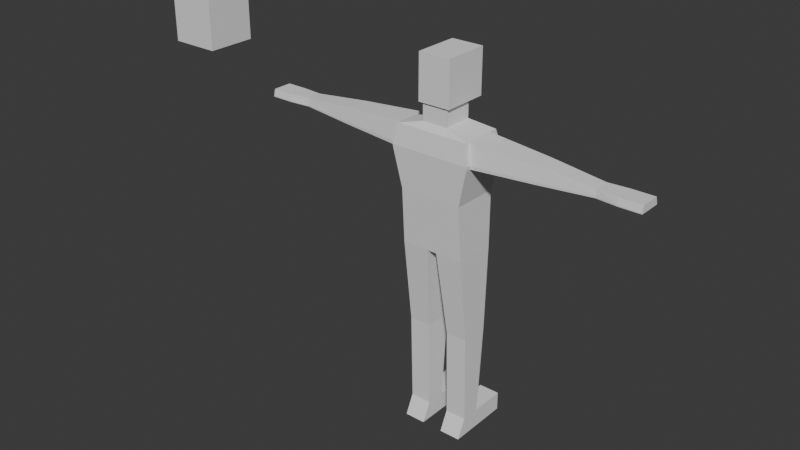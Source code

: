 # Source: Charon.blend  (saved by Blender 4.4.32; exported with 4.5.12 LTS)
import bpy
from mathutils import Matrix  # noqa: F401  (used for matrix-valued properties, if any)

bpy.ops.wm.read_factory_settings(use_empty=True)
scene = bpy.context.scene
scene.name = 'Scene'

# ---- collections
col_asset_name_replace = bpy.data.collections.new('asset_name(REPLACE)'); scene.collection.children.link(col_asset_name_replace)
col_scale_reference = bpy.data.collections.new('scale_reference'); scene.collection.children.link(col_scale_reference)
col_charon = bpy.data.collections.new('Charon'); scene.collection.children.link(col_charon)

# ---- world
world_world = bpy.data.worlds.new('World'); scene.world = world_world
world_world.use_nodes = True; world_world.node_tree.nodes.clear()
_N = world_world.node_tree.nodes; _L = world_world.node_tree.links
n0 = _N.new('ShaderNodeOutputWorld'); n0.name = 'World Output'; n0.location = (300, 300)
n1 = _N.new('ShaderNodeBackground'); n1.name = 'Background'; n1.location = (10, 300)
n1.inputs[0].default_value = (0.05088, 0.05088, 0.05088, 1.0)
_L.new(n1.outputs[0], n0.inputs[0])
n0.is_active_output = True
world_world.color = (0.05088, 0.05088, 0.05088)
world_world.sun_shadow_jitter_overblur = 0.0

# ---- meshes
me_scale_reference = bpy.data.meshes.new('scale_reference')
me_scale_reference.from_pydata([(-0.159, -0.08582, 0.0), (-0.159, -0.04055, 0.094), (-0.159, 0.05583, 0.0), (-0.159, 0.05583, 0.094), (0.159, -0.08582, 0.0), (0.159, -0.04055, 0.094), (0.159, 0.05583, 0.0), (0.159, 0.05583, 0.094), (-0.159, -0.05355, 0.544), (-0.159, 0.0881, 0.544), (0.159, 0.0881, 0.544), (0.159, -0.05355, 0.544), (-0.159, -0.1063, 0.9737), (-0.159, 0.1028, 0.9737), (0.159, 0.1028, 0.9737), (0.159, -0.1063, 0.9737), (-0.2, -0.1384, 1.452), (-0.2, 0.113, 1.452), (0.2, 0.113, 1.452), (0.2, -0.1384, 1.452), (-0.1829, -0.1229, 1.55), (-0.1829, 0.0873, 1.55), (0.1829, 0.0873, 1.55), (0.1829, -0.1229, 1.55), (-0.06422, -0.1006, 1.581), (-0.06422, 0.04794, 1.581), (0.06422, 0.04794, 1.581), (0.06422, -0.1006, 1.581), (-0.06422, -0.1006, 1.667), (-0.06422, 0.04794, 1.667), (0.06422, 0.04794, 1.667), (0.06422, -0.1006, 1.667), (-0.08, -0.111, 1.667), (-0.08, 0.1154, 1.667), (0.08, 0.1154, 1.667), (0.08, -0.111, 1.667), (-0.08, -0.111, 1.888), (-0.08, 0.1154, 1.888), (0.08, 0.1154, 1.888), (0.08, -0.111, 1.888), (0.1548, -0.1272, 1.248), (-0.1548, -0.1272, 1.248), (-0.1548, 0.1089, 1.248), (0.1548, 0.1089, 1.248), (0.053, 0.05583, 0.0), (-0.053, 0.05583, 0.0), (-0.053, 0.05583, 0.094), (0.053, 0.05583, 0.094), (-0.053, -0.08582, 0.0), (0.053, -0.08582, 0.0), (0.053, -0.04055, 0.094), (-0.053, -0.04055, 0.094), (-0.053, 0.0881, 0.544), (0.053, 0.0881, 0.544), (0.053, -0.05355, 0.544), (-0.053, -0.05355, 0.544), (-0.02354, 0.1028, 0.9737), (0.02354, 0.1028, 0.9737), (0.02354, -0.1063, 0.9737), (-0.02354, -0.1063, 0.9737), (-0.06667, 0.1602, 1.452), (0.06667, 0.1602, 1.452), (0.06667, -0.1384, 1.452), (-0.06667, -0.1384, 1.452), (-0.06097, 0.09235, 1.55), (0.06097, 0.09235, 1.55), (0.06097, -0.1229, 1.55), (-0.06097, -0.1229, 1.55), (-0.02141, 0.04794, 1.581), (0.02141, 0.04794, 1.581), (0.02141, -0.1006, 1.581), (-0.02141, -0.1006, 1.581), (-0.02141, 0.04794, 1.667), (0.02141, 0.04794, 1.667), (0.02141, -0.1006, 1.667), (-0.02141, -0.1006, 1.667), (-0.02667, 0.1154, 1.667), (0.02667, 0.1154, 1.667), (0.02667, -0.111, 1.667), (-0.02667, -0.111, 1.667), (-0.02667, 0.1154, 1.888), (0.02667, 0.1154, 1.888), (0.02667, -0.111, 1.888), (-0.02667, -0.111, 1.888), (-0.05159, 0.1089, 1.248), (0.05159, 0.1089, 1.248), (0.05159, -0.1272, 1.248), (-0.05159, -0.1272, 1.248), (-0.053, 0.2349, 0.0), (-0.159, 0.2349, 0.0), (0.053, 0.2349, 0.094), (0.159, 0.2349, 0.094), (-0.159, 0.2349, 0.094), (0.159, 0.2349, 0.0), (0.053, 0.2349, 0.0), (-0.053, 0.2349, 0.094), (0.1972, -0.1377, 1.435), (-0.1972, 0.1112, 1.435), (-0.1972, -0.1377, 1.435), (0.1972, 0.1112, 1.435), (0.06573, 0.1585, 1.435), (-0.06573, 0.1585, 1.435), (-0.06573, -0.1377, 1.435), (0.06573, -0.1377, 1.435), (-0.159, -0.07432, 0.0), (-0.159, -0.03272, 0.094), (0.159, -0.07432, 0.0), (0.159, -0.03272, 0.094), (-0.159, -0.04204, 0.544), (0.159, -0.04204, 0.544), (-0.159, -0.08935, 0.9737), (0.159, -0.08935, 0.9737), (-0.1829, -0.104, 1.55), (0.1829, -0.104, 1.55), (-0.06422, -0.08857, 1.581), (0.06422, -0.08857, 1.581), (-0.06422, -0.08857, 1.667), (0.06422, -0.08857, 1.667), (-0.08, -0.08891, 1.667), (0.08, -0.08891, 1.667), (-0.08, -0.08891, 1.888), (0.08, -0.08891, 1.888), (-0.1548, -0.1061, 1.248), (0.1548, -0.1061, 1.248), (0.02667, -0.08891, 1.888), (-0.02667, -0.08891, 1.888), (-0.053, -0.07432, 0.0), (0.053, -0.07432, 0.0), (-0.053, -0.04204, 0.544), (-0.053, -0.03272, 0.094), (0.053, -0.04204, 0.544), (0.053, -0.03272, 0.094), (-0.02354, -0.08935, 0.9737), (0.02354, -0.08935, 0.9737), (-0.1972, -0.1137, 1.435), (0.1972, -0.1137, 1.435), (-0.2, -0.1142, 1.452), (0.2, -0.1142, 1.452), (-0.159, 0.02878, 0.094), (0.159, 0.01608, 0.0), (-0.159, 0.04835, 0.544), (-0.159, 0.04408, 0.9737), (-0.1829, 0.04382, 1.55), (-0.06422, 0.006244, 1.581), (-0.06422, 0.006244, 1.667), (-0.08, 0.08452, 1.667), (-0.08, 0.08452, 1.888), (-0.1548, 0.05909, 1.248), (-0.053, 0.02878, 0.094), (-0.1972, 0.0582, 1.435), (-0.2, 0.05928, 1.452), (-0.159, 0.01608, 0.0), (0.159, 0.02878, 0.094), (0.159, 0.04835, 0.544), (0.159, 0.04408, 0.9737), (0.1829, 0.04382, 1.55), (0.06422, 0.006244, 1.581), (0.06422, 0.006244, 1.667), (0.08, 0.08452, 1.667), (0.08, 0.08452, 1.888), (0.1548, 0.05909, 1.248), (0.02667, 0.08452, 1.888), (-0.02667, 0.08452, 1.888), (-0.053, 0.01608, 0.0), (0.053, 0.01608, 0.0), (-0.053, 0.04835, 0.544), (0.053, 0.04835, 0.544), (0.053, 0.02878, 0.094), (-0.02354, 0.04408, 0.9737), (0.02354, 0.04408, 0.9737), (0.1972, 0.0582, 1.435), (0.2, 0.05928, 1.452), (0.502, 0.02438, 1.529), (0.502, -0.0837, 1.529), (0.502, 0.03489, 1.448), (0.502, -0.09074, 1.448), (0.502, 0.03568, 1.46), (0.502, -0.09111, 1.46), (-0.5021, -0.09074, 1.448), (-0.5021, -0.09111, 1.46), (-0.5018, -0.0837, 1.529), (-0.5018, 0.02438, 1.529), (-0.5021, 0.03489, 1.448), (-0.5021, 0.03568, 1.46), (0.771, 0.007345, 1.504), (0.771, -0.06588, 1.504), (0.771, 0.01447, 1.463), (0.771, -0.07065, 1.463), (0.771, 0.015, 1.469), (0.771, -0.0709, 1.469), (-0.7711, -0.07065, 1.463), (-0.7711, -0.0709, 1.469), (-0.7708, -0.06588, 1.504), (-0.7708, 0.007345, 1.504), (-0.7711, 0.01447, 1.463), (-0.7711, 0.015, 1.469), (0.872, 0.01923, 1.502), (0.872, -0.07831, 1.502), (0.872, 0.02871, 1.465), (0.872, -0.08467, 1.465), (0.872, 0.02943, 1.47), (0.872, -0.085, 1.47), (-0.8721, -0.08467, 1.465), (-0.8722, -0.085, 1.47), (-0.8718, -0.07831, 1.502), (-0.8718, 0.01923, 1.502), (-0.8721, 0.02871, 1.465), (-0.8722, 0.02942, 1.47), (0.982, 0.01923, 1.502), (0.982, -0.07831, 1.502), (0.982, 0.02871, 1.465), (0.982, -0.08467, 1.465), (0.982, 0.02943, 1.47), (0.982, -0.085, 1.47), (-0.9821, -0.08467, 1.465), (-0.9822, -0.085, 1.47), (-0.9817, -0.07831, 1.502), (-0.9817, 0.01923, 1.502), (-0.9821, 0.02871, 1.465), (-0.9822, 0.02942, 1.47)], [], [(127, 106, 4, 49), (105, 1, 8, 108), (48, 51, 1, 0), (106, 107, 5, 4), (45, 2, 89, 88), (151, 138, 3, 2), (108, 8, 12, 110), (50, 5, 11, 54), (152, 7, 10, 153), (46, 3, 9, 52), (103, 96, 19, 62), (54, 11, 15, 58), (52, 9, 13, 56), (153, 10, 14, 154), (101, 97, 17, 60), (155, 22, 26, 156), (62, 19, 23, 66), (60, 17, 21, 64), (156, 26, 30, 157), (112, 20, 24, 114), (66, 23, 27, 70), (64, 21, 25, 68), (157, 30, 34, 158), (114, 24, 28, 116), (70, 27, 31, 74), (68, 25, 29, 72), (158, 34, 38, 159), (116, 28, 32, 118), (74, 31, 35, 78), (72, 29, 33, 76), (125, 120, 36, 83), (118, 32, 36, 120), (78, 35, 39, 82), (76, 33, 37, 80), (110, 12, 41, 122), (154, 14, 43, 160), (56, 13, 42, 84), (58, 15, 40, 86), (12, 59, 87, 41), (59, 58, 86, 87), (14, 57, 85, 43), (57, 56, 84, 85), (34, 77, 81, 38), (77, 76, 80, 81), (32, 79, 83, 36), (79, 78, 82, 83), (121, 124, 82, 39), (124, 125, 83, 82), (30, 73, 77, 34), (73, 72, 76, 77), (28, 75, 79, 32), (75, 74, 78, 79), (26, 69, 73, 30), (69, 68, 72, 73), (24, 71, 75, 28), (71, 70, 74, 75), (22, 65, 69, 26), (65, 64, 68, 69), (20, 67, 71, 24), (67, 66, 70, 71), (18, 61, 65, 22), (61, 60, 64, 65), (16, 63, 67, 20), (63, 62, 66, 67), (99, 100, 61, 18), (100, 101, 60, 61), (10, 53, 57, 14), (8, 55, 59, 12), (98, 102, 63, 16), (102, 103, 62, 63), (7, 47, 53, 10), (1, 51, 55, 8), (46, 45, 88, 95), (4, 5, 50, 49), (104, 126, 48, 0), (165, 148, 46, 52), (130, 131, 50, 54), (127, 49, 50, 131), (126, 129, 51, 48), (132, 59, 55, 128), (132, 133, 58, 59), (133, 130, 54, 58), (94, 90, 91, 93), (89, 92, 95, 88), (2, 3, 92, 89), (44, 47, 90, 94), (6, 44, 94, 93), (47, 7, 91, 90), (7, 6, 93, 91), (3, 46, 95, 92), (87, 86, 103, 102), (41, 87, 102, 98), (85, 84, 101, 100), (43, 85, 100, 99), (122, 41, 98, 134), (160, 43, 99, 170), (84, 42, 97, 101), (86, 40, 96, 103), (112, 136, 16, 20), (134, 98, 16, 136), (155, 171, 18, 22), (170, 99, 18, 171), (96, 135, 137, 19), (23, 19, 137, 113), (171, 155, 172, 176), (155, 113, 173, 172), (40, 123, 135, 96), (147, 122, 134, 149), (169, 166, 130, 133), (168, 169, 133, 132), (168, 132, 128, 165), (163, 148, 129, 126), (164, 127, 131, 167), (166, 167, 131, 130), (55, 51, 129, 128), (151, 163, 126, 104), (161, 162, 125, 124), (159, 161, 124, 121), (15, 111, 123, 40), (141, 110, 122, 147), (145, 118, 120, 146), (162, 146, 120, 125), (144, 116, 118, 145), (35, 119, 121, 39), (143, 114, 116, 144), (31, 117, 119, 35), (142, 112, 114, 143), (27, 115, 117, 31), (23, 113, 115, 27), (11, 109, 111, 15), (5, 107, 109, 11), (140, 108, 110, 141), (0, 1, 105, 104), (139, 152, 107, 106), (138, 105, 108, 140), (164, 139, 106, 127), (44, 6, 139, 164), (3, 138, 140, 9), (6, 7, 152, 139), (9, 140, 141, 13), (21, 142, 143, 25), (25, 143, 144, 29), (29, 144, 145, 33), (80, 37, 146, 162), (33, 145, 146, 37), (13, 141, 147, 42), (38, 81, 161, 159), (81, 80, 162, 161), (2, 45, 163, 151), (53, 47, 167, 166), (44, 164, 167, 47), (45, 46, 148, 163), (56, 168, 165, 52), (56, 57, 169, 168), (57, 53, 166, 169), (42, 147, 149, 97), (21, 17, 150, 142), (97, 149, 150, 17), (134, 136, 179, 178), (170, 171, 176, 174), (123, 160, 170, 135), (128, 129, 148, 165), (111, 154, 160, 123), (119, 158, 159, 121), (117, 157, 158, 119), (115, 156, 157, 117), (113, 155, 156, 115), (109, 153, 154, 111), (107, 152, 153, 109), (104, 105, 138, 151), (175, 174, 186, 187), (183, 182, 194, 195), (173, 177, 189, 185), (180, 181, 193, 192), (136, 112, 180, 179), (142, 150, 183, 181), (137, 135, 175, 177), (135, 170, 174, 175), (150, 149, 182, 183), (112, 142, 181, 180), (149, 134, 178, 182), (113, 137, 177, 173), (193, 195, 207, 205), (189, 187, 199, 201), (188, 184, 196, 200), (191, 192, 204, 203), (182, 178, 190, 194), (178, 179, 191, 190), (174, 176, 188, 186), (179, 180, 192, 191), (176, 172, 184, 188), (177, 175, 187, 189), (181, 183, 195, 193), (172, 173, 185, 184), (206, 202, 214, 218), (199, 198, 210, 211), (207, 206, 218, 219), (197, 201, 213, 209), (184, 185, 197, 196), (192, 193, 205, 204), (185, 189, 201, 197), (195, 194, 206, 207), (187, 186, 198, 199), (194, 190, 202, 206), (190, 191, 203, 202), (186, 188, 200, 198), (218, 214, 215, 219), (217, 219, 215, 216), (211, 210, 212, 213), (209, 213, 212, 208), (202, 203, 215, 214), (198, 200, 212, 210), (203, 204, 216, 215), (200, 196, 208, 212), (201, 199, 211, 213), (205, 207, 219, 217), (196, 197, 209, 208), (204, 205, 217, 216)])
_uv = me_scale_reference.uv_layers.new(name='UVMap')
_uv.uv.foreach_set('vector', [0.2917, 0.7297, 0.375, 0.7297, 0.375, 0.75, 0.2917, 0.75, 0.625, 0.0203, 0.625, 0.0, 0.625, 0.0, 0.625, 0.0203, 0.375, 0.9167, 0.625, 0.9167, 0.625, 1.0, 0.375, 1.0, 0.375, 0.7297, 0.625, 0.7297, 0.625, 0.75, 0.375, 0.75, 0.2083, 0.5, 0.125, 0.5, 0.125, 0.5, 0.2083, 0.5, 0.375, 0.1798, 0.625, 0.1798, 0.625, 0.25, 0.375, 0.25, 0.625, 0.0203, 0.625, 0.0, 0.625, 0.0, 0.625, 0.0203, 0.625, 0.8333, 0.625, 0.75, 0.625, 0.75, 0.625, 0.8333, 0.625, 0.5702, 0.625, 0.5, 0.625, 0.5, 0.625, 0.5702, 0.625, 0.3333, 0.625, 0.25, 0.625, 0.25, 0.625, 0.3333, 0.625, 0.8333, 0.625, 0.75, 0.625, 0.75, 0.625, 0.8333, 0.625, 0.8333, 0.625, 0.75, 0.625, 0.75, 0.625, 0.8333, 0.625, 0.3333, 0.625, 0.25, 0.625, 0.25, 0.625, 0.3333, 0.625, 0.5702, 0.625, 0.5, 0.625, 0.5, 0.625, 0.5702, 0.625, 0.3333, 0.625, 0.25, 0.625, 0.25, 0.625, 0.3333, 0.625, 0.5702, 0.625, 0.5, 0.625, 0.5, 0.625, 0.5702, 0.625, 0.8333, 0.625, 0.75, 0.625, 0.75, 0.625, 0.8333, 0.625, 0.3333, 0.625, 0.25, 0.625, 0.25, 0.625, 0.3333, 0.625, 0.5702, 0.625, 0.5, 0.625, 0.5, 0.625, 0.5702, 0.625, 0.0203, 0.625, 0.0, 0.625, 0.0, 0.625, 0.0203, 0.625, 0.8333, 0.625, 0.75, 0.625, 0.75, 0.625, 0.8333, 0.625, 0.3333, 0.625, 0.25, 0.625, 0.25, 0.625, 0.3333, 0.625, 0.5702, 0.625, 0.5, 0.625, 0.5, 0.625, 0.5702, 0.625, 0.0203, 0.625, 0.0, 0.625, 0.0, 0.625, 0.0203, 0.625, 0.8333, 0.625, 0.75, 0.625, 0.75, 0.625, 0.8333, 0.625, 0.3333, 0.625, 0.25, 0.625, 0.25, 0.625, 0.3333, 0.625, 0.5702, 0.625, 0.5, 0.625, 0.5, 0.625, 0.5702, 0.625, 0.0203, 0.625, 0.0, 0.625, 0.0, 0.625, 0.0203, 0.625, 0.8333, 0.625, 0.75, 0.625, 0.75, 0.625, 0.8333, 0.625, 0.3333, 0.625, 0.25, 0.625, 0.25, 0.625, 0.3333, 0.7917, 0.7297, 0.875, 0.7297, 0.875, 0.75, 0.7917, 0.75, 0.625, 0.0203, 0.625, 0.0, 0.625, 0.0, 0.625, 0.0203, 0.625, 0.8333, 0.625, 0.75, 0.625, 0.75, 0.625, 0.8333, 0.625, 0.3333, 0.625, 0.25, 0.625, 0.25, 0.625, 0.3333, 0.625, 0.0203, 0.625, 0.0, 0.625, 0.0, 0.625, 0.0203, 0.625, 0.5702, 0.625, 0.5, 0.625, 0.5, 0.625, 0.5702, 0.625, 0.3333, 0.625, 0.25, 0.625, 0.25, 0.625, 0.3333, 0.625, 0.8333, 0.625, 0.75, 0.625, 0.75, 0.625, 0.8333, 0.625, 1.0, 0.625, 0.9167, 0.625, 0.9167, 0.625, 1.0, 0.625, 0.9167, 0.625, 0.8333, 0.625, 0.8333, 0.625, 0.9167, 0.625, 0.5, 0.625, 0.4167, 0.625, 0.4167, 0.625, 0.5, 0.625, 0.4167, 0.625, 0.3333, 0.625, 0.3333, 0.625, 0.4167, 0.625, 0.5, 0.625, 0.4167, 0.625, 0.4167, 0.625, 0.5, 0.625, 0.4167, 0.625, 0.3333, 0.625, 0.3333, 0.625, 0.4167, 0.625, 1.0, 0.625, 0.9167, 0.625, 0.9167, 0.625, 1.0, 0.625, 0.9167, 0.625, 0.8333, 0.625, 0.8333, 0.625, 0.9167, 0.625, 0.7297, 0.7083, 0.7297, 0.7083, 0.75, 0.625, 0.75, 0.7083, 0.7297, 0.7917, 0.7297, 0.7917, 0.75, 0.7083, 0.75, 0.625, 0.5, 0.625, 0.4167, 0.625, 0.4167, 0.625, 0.5, 0.625, 0.4167, 0.625, 0.3333, 0.625, 0.3333, 0.625, 0.4167, 0.625, 1.0, 0.625, 0.9167, 0.625, 0.9167, 0.625, 1.0, 0.625, 0.9167, 0.625, 0.8333, 0.625, 0.8333, 0.625, 0.9167, 0.625, 0.5, 0.625, 0.4167, 0.625, 0.4167, 0.625, 0.5, 0.625, 0.4167, 0.625, 0.3333, 0.625, 0.3333, 0.625, 0.4167, 0.625, 1.0, 0.625, 0.9167, 0.625, 0.9167, 0.625, 1.0, 0.625, 0.9167, 0.625, 0.8333, 0.625, 0.8333, 0.625, 0.9167, 0.625, 0.5, 0.625, 0.4167, 0.625, 0.4167, 0.625, 0.5, 0.625, 0.4167, 0.625, 0.3333, 0.625, 0.3333, 0.625, 0.4167, 0.625, 1.0, 0.625, 0.9167, 0.625, 0.9167, 0.625, 1.0, 0.625, 0.9167, 0.625, 0.8333, 0.625, 0.8333, 0.625, 0.9167, 0.625, 0.5, 0.625, 0.4167, 0.625, 0.4167, 0.625, 0.5, 0.625, 0.4167, 0.625, 0.3333, 0.625, 0.3333, 0.625, 0.4167, 0.625, 1.0, 0.625, 0.9167, 0.625, 0.9167, 0.625, 1.0, 0.625, 0.9167, 0.625, 0.8333, 0.625, 0.8333, 0.625, 0.9167, 0.625, 0.5, 0.625, 0.4167, 0.625, 0.4167, 0.625, 0.5, 0.625, 0.4167, 0.625, 0.3333, 0.625, 0.3333, 0.625, 0.4167, 0.625, 0.5, 0.625, 0.4167, 0.625, 0.4167, 0.625, 0.5, 0.625, 1.0, 0.625, 0.9167, 0.625, 0.9167, 0.625, 1.0, 0.625, 1.0, 0.625, 0.9167, 0.625, 0.9167, 0.625, 1.0, 0.625, 0.9167, 0.625, 0.8333, 0.625, 0.8333, 0.625, 0.9167, 0.625, 0.5, 0.625, 0.4167, 0.625, 0.4167, 0.625, 0.5, 0.625, 1.0, 0.625, 0.9167, 0.625, 0.9167, 0.625, 1.0, 0.625, 0.3333, 0.2083, 0.5, 0.2083, 0.5, 0.625, 0.3333, 0.375, 0.75, 0.625, 0.75, 0.625, 0.8333, 0.375, 0.8333, 0.125, 0.7297, 0.2083, 0.7297, 0.2083, 0.75, 0.125, 0.75, 0.625, 0.497, 0.625, 0.497, 0.625, 0.3333, 0.625, 0.3333, 0.625, 0.7995, 0.625, 0.7995, 0.625, 0.8333, 0.625, 0.8333, 0.2917, 0.7297, 0.2917, 0.75, 0.625, 0.8333, 0.625, 0.7995, 0.2083, 0.7297, 0.625, 0.8693, 0.625, 0.9167, 0.2083, 0.75, 0.625, 0.8693, 0.625, 0.9167, 0.625, 0.9167, 0.625, 0.8693, 0.625, 0.8693, 0.625, 0.7995, 0.625, 0.8333, 0.625, 0.9167, 0.625, 0.7995, 0.625, 0.7995, 0.625, 0.8333, 0.625, 0.8333, 0.375, 0.4167, 0.625, 0.4167, 0.625, 0.5, 0.375, 0.5, 0.375, 0.25, 0.625, 0.25, 0.625, 0.3333, 0.375, 0.3333, 0.375, 0.25, 0.625, 0.25, 0.625, 0.25, 0.375, 0.25, 0.2917, 0.5, 0.625, 0.4167, 0.625, 0.4167, 0.2917, 0.5, 0.375, 0.5, 0.2917, 0.5, 0.2917, 0.5, 0.375, 0.5, 0.625, 0.4167, 0.625, 0.5, 0.625, 0.5, 0.625, 0.4167, 0.625, 0.5, 0.375, 0.5, 0.375, 0.5, 0.625, 0.5, 0.625, 0.25, 0.625, 0.3333, 0.625, 0.3333, 0.625, 0.25, 0.625, 0.9167, 0.625, 0.8333, 0.625, 0.8333, 0.625, 0.9167, 0.625, 1.0, 0.625, 0.9167, 0.625, 0.9167, 0.625, 1.0, 0.625, 0.4167, 0.625, 0.3333, 0.625, 0.3333, 0.625, 0.4167, 0.625, 0.5, 0.625, 0.4167, 0.625, 0.4167, 0.625, 0.5, 0.625, 0.0203, 0.625, 0.0, 0.625, 0.0, 0.625, 0.0203, 0.625, 0.5702, 0.625, 0.5, 0.625, 0.5, 0.625, 0.5702, 0.625, 0.3333, 0.625, 0.25, 0.625, 0.25, 0.625, 0.3333, 0.625, 0.8333, 0.625, 0.75, 0.625, 0.75, 0.625, 0.8333, 0.625, 0.9391, 0.625, 0.9391, 0.625, 1.0, 0.625, 1.0, 0.625, 0.0203, 0.625, 0.0, 0.625, 1.0, 0.625, 0.9391, 0.625, 0.5702, 0.625, 0.5702, 0.625, 0.5, 0.625, 0.5, 0.625, 0.5702, 0.625, 0.5, 0.625, 0.5, 0.625, 0.5702, 0.625, 0.75, 0.625, 0.7297, 0.625, 0.7297, 0.625, 0.75, 0.625, 0.75, 0.625, 0.75, 0.625, 0.7297, 0.625, 0.7297, 0.625, 0.5702, 0.625, 0.5702, 0.625, 0.5702, 0.625, 0.5702, 0.625, 0.5702, 0.625, 0.7297, 0.625, 0.7297, 0.625, 0.5702, 0.625, 0.75, 0.625, 0.7297, 0.625, 0.7297, 0.625, 0.75, 0.625, 0.1798, 0.625, 0.0203, 0.625, 0.0203, 0.625, 0.1798, 0.625, 0.5336, 0.625, 0.5336, 0.625, 0.7995, 0.625, 0.7995, 0.625, 0.497, 0.625, 0.5336, 0.625, 0.7995, 0.625, 0.8693, 0.625, 0.497, 0.625, 0.8693, 0.625, 0.8693, 0.625, 0.497, 0.2083, 0.5702, 0.625, 0.497, 0.625, 0.8693, 0.2083, 0.7297, 0.2917, 0.5702, 0.2917, 0.7297, 0.625, 0.7995, 0.625, 0.5336, 0.625, 0.5336, 0.625, 0.5336, 0.625, 0.7995, 0.625, 0.7995, 0.625, 0.9167, 0.625, 0.9167, 0.625, 0.8693, 0.625, 0.8693, 0.125, 0.5702, 0.2083, 0.5702, 0.2083, 0.7297, 0.125, 0.7297, 0.7083, 0.5702, 0.7917, 0.5702, 0.7917, 0.7297, 0.7083, 0.7297, 0.625, 0.5702, 0.7083, 0.5702, 0.7083, 0.7297, 0.625, 0.7297, 0.625, 0.75, 0.625, 0.7297, 0.625, 0.7297, 0.625, 0.75, 0.625, 0.1798, 0.625, 0.0203, 0.625, 0.0203, 0.625, 0.1798, 0.625, 0.1798, 0.625, 0.0203, 0.625, 0.0203, 0.625, 0.1798, 0.7917, 0.5702, 0.875, 0.5702, 0.875, 0.7297, 0.7917, 0.7297, 0.625, 0.1798, 0.625, 0.0203, 0.625, 0.0203, 0.625, 0.1798, 0.625, 0.75, 0.625, 0.7297, 0.625, 0.7297, 0.625, 0.75, 0.625, 0.1798, 0.625, 0.0203, 0.625, 0.0203, 0.625, 0.1798, 0.625, 0.75, 0.625, 0.7297, 0.625, 0.7297, 0.625, 0.75, 0.625, 0.1798, 0.625, 0.0203, 0.625, 0.0203, 0.625, 0.1798, 0.625, 0.75, 0.625, 0.7297, 0.625, 0.7297, 0.625, 0.75, 0.625, 0.75, 0.625, 0.7297, 0.625, 0.7297, 0.625, 0.75, 0.625, 0.75, 0.625, 0.7297, 0.625, 0.7297, 0.625, 0.75, 0.625, 0.75, 0.625, 0.7297, 0.625, 0.7297, 0.625, 0.75, 0.625, 0.1798, 0.625, 0.0203, 0.625, 0.0203, 0.625, 0.1798, 0.375, 0.0, 0.625, 0.0, 0.625, 0.0203, 0.375, 0.0203, 0.375, 0.5702, 0.625, 0.5702, 0.625, 0.7297, 0.375, 0.7297, 0.625, 0.1798, 0.625, 0.0203, 0.625, 0.0203, 0.625, 0.1798, 0.2917, 0.5702, 0.375, 0.5702, 0.375, 0.7297, 0.2917, 0.7297, 0.2917, 0.5, 0.375, 0.5, 0.375, 0.5702, 0.2917, 0.5702, 0.625, 0.25, 0.625, 0.1798, 0.625, 0.1798, 0.625, 0.25, 0.375, 0.5, 0.625, 0.5, 0.625, 0.5702, 0.375, 0.5702, 0.625, 0.25, 0.625, 0.1798, 0.625, 0.1798, 0.625, 0.25, 0.625, 0.25, 0.625, 0.1798, 0.625, 0.1798, 0.625, 0.25, 0.625, 0.25, 0.625, 0.1798, 0.625, 0.1798, 0.625, 0.25, 0.625, 0.25, 0.625, 0.1798, 0.625, 0.1798, 0.625, 0.25, 0.7917, 0.5, 0.875, 0.5, 0.875, 0.5702, 0.7917, 0.5702, 0.625, 0.25, 0.625, 0.1798, 0.625, 0.1798, 0.625, 0.25, 0.625, 0.25, 0.625, 0.1798, 0.625, 0.1798, 0.625, 0.25, 0.625, 0.5, 0.7083, 0.5, 0.7083, 0.5702, 0.625, 0.5702, 0.7083, 0.5, 0.7917, 0.5, 0.7917, 0.5702, 0.7083, 0.5702, 0.125, 0.5, 0.2083, 0.5, 0.2083, 0.5702, 0.125, 0.5702, 0.625, 0.4167, 0.625, 0.4167, 0.625, 0.5336, 0.625, 0.5336, 0.2917, 0.5, 0.2917, 0.5702, 0.625, 0.5336, 0.625, 0.4167, 0.2083, 0.5, 0.625, 0.3333, 0.625, 0.497, 0.2083, 0.5702, 0.625, 0.3333, 0.625, 0.497, 0.625, 0.497, 0.625, 0.3333, 0.625, 0.3333, 0.625, 0.4167, 0.625, 0.5336, 0.625, 0.497, 0.625, 0.4167, 0.625, 0.4167, 0.625, 0.5336, 0.625, 0.5336, 0.625, 0.25, 0.625, 0.1798, 0.625, 0.1798, 0.625, 0.25, 0.625, 0.25, 0.625, 0.25, 0.625, 0.4605, 0.625, 0.4605, 0.625, 0.25, 0.625, 0.1798, 0.625, 0.4605, 0.625, 0.25, 0.625, 0.0203, 0.625, 0.9391, 0.625, 0.9391, 0.625, 0.0203, 0.625, 0.5702, 0.625, 0.5702, 0.625, 0.5702, 0.625, 0.5702, 0.625, 0.7297, 0.625, 0.5702, 0.625, 0.5702, 0.625, 0.7297, 0.625, 0.8693, 0.625, 0.8693, 0.625, 0.497, 0.625, 0.497, 0.625, 0.7297, 0.625, 0.5702, 0.625, 0.5702, 0.625, 0.7297, 0.625, 0.7297, 0.625, 0.5702, 0.625, 0.5702, 0.625, 0.7297, 0.625, 0.7297, 0.625, 0.5702, 0.625, 0.5702, 0.625, 0.7297, 0.625, 0.7297, 0.625, 0.5702, 0.625, 0.5702, 0.625, 0.7297, 0.625, 0.7297, 0.625, 0.5702, 0.625, 0.5702, 0.625, 0.7297, 0.625, 0.7297, 0.625, 0.5702, 0.625, 0.5702, 0.625, 0.7297, 0.625, 0.7297, 0.625, 0.5702, 0.625, 0.5702, 0.625, 0.7297, 0.375, 0.0203, 0.625, 0.0203, 0.625, 0.1798, 0.375, 0.1798, 0.625, 0.7297, 0.625, 0.5702, 0.625, 0.5702, 0.625, 0.7297, 0.625, 0.4605, 0.625, 0.1798, 0.625, 0.1798, 0.625, 0.4605, 0.625, 0.7297, 0.625, 0.7297, 0.625, 0.7297, 0.625, 0.7297, 0.625, 0.0203, 0.625, 0.1798, 0.625, 0.1798, 0.625, 0.0203, 0.625, 0.9391, 0.625, 0.9391, 0.625, 0.9391, 0.625, 0.9391, 0.625, 0.4605, 0.625, 0.4605, 0.625, 0.4605, 0.625, 0.4605, 0.625, 0.7297, 0.625, 0.7297, 0.625, 0.7297, 0.625, 0.7297, 0.625, 0.7297, 0.625, 0.5702, 0.625, 0.5702, 0.625, 0.7297, 0.625, 0.4605, 0.625, 0.1798, 0.625, 0.1798, 0.625, 0.4605, 0.625, 0.0203, 0.625, 0.1798, 0.625, 0.1798, 0.625, 0.0203, 0.625, 0.1798, 0.625, 0.0203, 0.625, 0.0203, 0.625, 0.1798, 0.625, 0.7297, 0.625, 0.7297, 0.625, 0.7297, 0.625, 0.7297, 0.625, 0.4605, 0.625, 0.4605, 0.625, 0.4605, 0.625, 0.4605, 0.625, 0.7297, 0.625, 0.7297, 0.625, 0.7297, 0.625, 0.7297, 0.625, 0.5702, 0.625, 0.5702, 0.625, 0.5702, 0.625, 0.5702, 0.625, 0.9391, 0.625, 0.9391, 0.625, 0.9391, 0.625, 0.9391, 0.625, 0.1798, 0.625, 0.0203, 0.625, 0.0203, 0.625, 0.1798, 0.625, 0.0203, 0.625, 0.9391, 0.625, 0.9391, 0.625, 0.0203, 0.625, 0.5702, 0.625, 0.5702, 0.625, 0.5702, 0.625, 0.5702, 0.625, 0.9391, 0.625, 0.9391, 0.625, 0.9391, 0.625, 0.9391, 0.625, 0.5702, 0.625, 0.5702, 0.625, 0.5702, 0.625, 0.5702, 0.625, 0.7297, 0.625, 0.7297, 0.625, 0.7297, 0.625, 0.7297, 0.625, 0.4605, 0.625, 0.4605, 0.625, 0.4605, 0.625, 0.4605, 0.625, 0.5702, 0.625, 0.7297, 0.625, 0.7297, 0.625, 0.5702, 0.625, 0.1798, 0.625, 0.0203, 0.625, 0.0203, 0.625, 0.1798, 0.625, 0.7297, 0.625, 0.5702, 0.625, 0.5702, 0.625, 0.7297, 0.625, 0.4605, 0.625, 0.1798, 0.625, 0.1798, 0.625, 0.4605, 0.625, 0.7297, 0.625, 0.7297, 0.625, 0.7297, 0.625, 0.7297, 0.625, 0.5702, 0.625, 0.7297, 0.625, 0.7297, 0.625, 0.5702, 0.625, 0.0203, 0.625, 0.1798, 0.625, 0.1798, 0.625, 0.0203, 0.625, 0.7297, 0.625, 0.7297, 0.625, 0.7297, 0.625, 0.7297, 0.625, 0.4605, 0.625, 0.1798, 0.625, 0.1798, 0.625, 0.4605, 0.625, 0.7297, 0.625, 0.5702, 0.625, 0.5702, 0.625, 0.7297, 0.625, 0.1798, 0.625, 0.0203, 0.625, 0.0203, 0.625, 0.1798, 0.625, 0.0203, 0.625, 0.9391, 0.625, 0.9391, 0.625, 0.0203, 0.625, 0.5702, 0.625, 0.5702, 0.625, 0.5702, 0.625, 0.5702, 0.625, 0.1798, 0.625, 0.0203, 0.625, 0.9391, 0.625, 0.4605, 0.625, 0.4605, 0.625, 0.4605, 0.625, 0.9391, 0.625, 0.9391, 0.625, 0.7297, 0.625, 0.5702, 0.625, 0.5702, 0.625, 0.7297, 0.625, 0.7297, 0.625, 0.7297, 0.625, 0.5702, 0.625, 0.5702, 0.625, 0.0203, 0.625, 0.9391, 0.625, 0.9391, 0.625, 0.0203, 0.625, 0.5702, 0.625, 0.5702, 0.625, 0.5702, 0.625, 0.5702, 0.625, 0.9391, 0.625, 0.9391, 0.625, 0.9391, 0.625, 0.9391, 0.625, 0.5702, 0.625, 0.5702, 0.625, 0.5702, 0.625, 0.5702, 0.625, 0.7297, 0.625, 0.7297, 0.625, 0.7297, 0.625, 0.7297, 0.625, 0.4605, 0.625, 0.4605, 0.625, 0.4605, 0.625, 0.4605, 0.625, 0.5702, 0.625, 0.7297, 0.625, 0.7297, 0.625, 0.5702, 0.625, 0.0203, 0.625, 0.1798, 0.625, 0.1798, 0.625, 0.0203])
me_scale_reference.update()
me_cube = bpy.data.meshes.new('Cube')
me_cube.from_pydata([(-1.0, -1.0, -1.0), (-1.0, -1.0, 1.0), (-1.0, 1.0, -1.0), (-1.0, 1.0, 1.0), (1.0, -1.0, -1.0), (1.0, -1.0, 1.0), (1.0, 1.0, -1.0), (1.0, 1.0, 1.0)], [], [(0, 1, 3, 2), (2, 3, 7, 6), (6, 7, 5, 4), (4, 5, 1, 0), (2, 6, 4, 0), (7, 3, 1, 5)])
_uv = me_cube.uv_layers.new(name='UVMap')
_uv.uv.foreach_set('vector', [0.375, 0.0, 0.625, 0.0, 0.625, 0.25, 0.375, 0.25, 0.375, 0.25, 0.625, 0.25, 0.625, 0.5, 0.375, 0.5, 0.375, 0.5, 0.625, 0.5, 0.625, 0.75, 0.375, 0.75, 0.375, 0.75, 0.625, 0.75, 0.625, 1.0, 0.375, 1.0, 0.125, 0.5, 0.375, 0.5, 0.375, 0.75, 0.125, 0.75, 0.625, 0.5, 0.875, 0.5, 0.875, 0.75, 0.625, 0.75])
me_cube.update()

# ---- objects
ob_reference = bpy.data.objects.new('reference', me_scale_reference)
ob_charon_ref = bpy.data.objects.new('Charon Ref', None)
ob_irl_skeleton_ref_front = bpy.data.objects.new('IRL skeleton ref front', None)
ob_irl_skeleton_ref_side = bpy.data.objects.new('IRL skeleton ref side', None)
ob_cube = bpy.data.objects.new('Cube', me_cube)
ob_skull_ref_front = bpy.data.objects.new('Skull Ref Front', None)
ob_skull_ref_front_001 = bpy.data.objects.new('Skull Ref Front.001', None)

# ---- transforms, parenting, visibility, modifiers, constraints
ob_reference.location = (1.483, 0.0, 0.0)
ob_charon_ref.location = (1.286, 0.0, 0.9507)
ob_charon_ref.rotation_euler = (1.571, -0.0, -0.0)
ob_charon_ref.scale = (0.7392, 0.7392, 0.7392)
ob_charon_ref.empty_display_type = 'IMAGE'
ob_charon_ref.empty_display_size = 5.0
ob_charon_ref.empty_image_depth = 'BACK'
ob_charon_ref.show_empty_image_perspective = False
ob_charon_ref.empty_image_side = 'FRONT'
ob_charon_ref.hide_select = True
ob_irl_skeleton_ref_front.location = (-1.755, 0.0, 1.028)
ob_irl_skeleton_ref_front.rotation_euler = (1.571, -0.0, -0.0)
ob_irl_skeleton_ref_front.scale = (0.4062, 0.4062, 0.4062)
ob_irl_skeleton_ref_front.empty_display_type = 'IMAGE'
ob_irl_skeleton_ref_front.empty_display_size = 5.0
ob_irl_skeleton_ref_front.empty_image_depth = 'BACK'
ob_irl_skeleton_ref_front.show_empty_image_perspective = False
ob_irl_skeleton_ref_front.empty_image_side = 'FRONT'
ob_irl_skeleton_ref_front.hide_select = True
ob_irl_skeleton_ref_side.location = (-1.755, 0.0, 1.028)
ob_irl_skeleton_ref_side.rotation_euler = (1.571, -0.0, 1.571)
ob_irl_skeleton_ref_side.scale = (0.4062, 0.4062, 0.4062)
ob_irl_skeleton_ref_side.empty_display_type = 'IMAGE'
ob_irl_skeleton_ref_side.empty_display_size = 5.0
ob_irl_skeleton_ref_side.empty_image_depth = 'BACK'
ob_irl_skeleton_ref_side.show_empty_image_perspective = False
ob_irl_skeleton_ref_side.empty_image_side = 'FRONT'
ob_irl_skeleton_ref_side.hide_select = True
ob_cube.location = (0.0, 0.0, 1.75)
ob_cube.scale = (0.1273, 0.1273, 0.1273)
ob_skull_ref_front.location = (0.1446, 5.13e-09, 0.9411)
ob_skull_ref_front.rotation_euler = (1.571, -0.0, -0.0)
ob_skull_ref_front.scale = (0.4336, 0.4336, 0.4336)
ob_skull_ref_front.empty_display_type = 'IMAGE'
ob_skull_ref_front.empty_display_size = 5.0
ob_skull_ref_front.empty_image_depth = 'BACK'
ob_skull_ref_front.show_empty_image_perspective = False
ob_skull_ref_front.empty_image_side = 'FRONT'
ob_skull_ref_front.hide_select = True
ob_skull_ref_front_001.location = (0.1446, 0.1452, 0.9411)
ob_skull_ref_front_001.rotation_euler = (1.571, -0.0, 1.571)
ob_skull_ref_front_001.scale = (0.4336, 0.4336, 0.4336)
ob_skull_ref_front_001.empty_display_type = 'IMAGE'
ob_skull_ref_front_001.empty_display_size = 5.0
ob_skull_ref_front_001.empty_image_depth = 'BACK'
ob_skull_ref_front_001.show_empty_image_perspective = False
ob_skull_ref_front_001.empty_image_side = 'FRONT'
ob_skull_ref_front_001.hide_select = True

# ---- collection membership
col_scale_reference.objects.link(ob_reference)
col_charon.objects.link(ob_charon_ref)
col_charon.objects.link(ob_irl_skeleton_ref_front)
col_charon.objects.link(ob_irl_skeleton_ref_side)
col_charon.objects.link(ob_cube)
col_charon.objects.link(ob_skull_ref_front)
col_charon.objects.link(ob_skull_ref_front_001)

# ---- scene / render settings (as saved in the file)
scene.frame_start = 1; scene.frame_end = 250; scene.frame_set(1)
scene.render.engine = 'BLENDER_EEVEE_NEXT'
bpy.context.view_layer.update()

# ---- added for rendering (the .blend has no active camera and no usable light): camera, sun
cam_auto = bpy.data.cameras.new('AutoCamera')
cam_auto.lens = 50.0
cam_auto.sensor_width = 36.0
cam_auto.clip_end = 1000.0
ob_auto_camera = bpy.data.objects.new('AutoCamera', cam_auto)
scene.collection.objects.link(ob_auto_camera)
ob_auto_camera.location = (4.15632, -3.53658, 3.33394)
ob_auto_camera.rotation_euler = (1.09748, -7.21219e-08, 0.694738)
scene.camera = ob_auto_camera
light_auto_sun = bpy.data.lights.new('AutoSun', 'SUN')
light_auto_sun.energy = 3.0
light_auto_sun.angle = 0.0523599
ob_auto_sun = bpy.data.objects.new('AutoSun', light_auto_sun)
scene.collection.objects.link(ob_auto_sun)
ob_auto_sun.rotation_euler = (0.872665, 0.174533, 0.523599)
bpy.context.view_layer.update()
